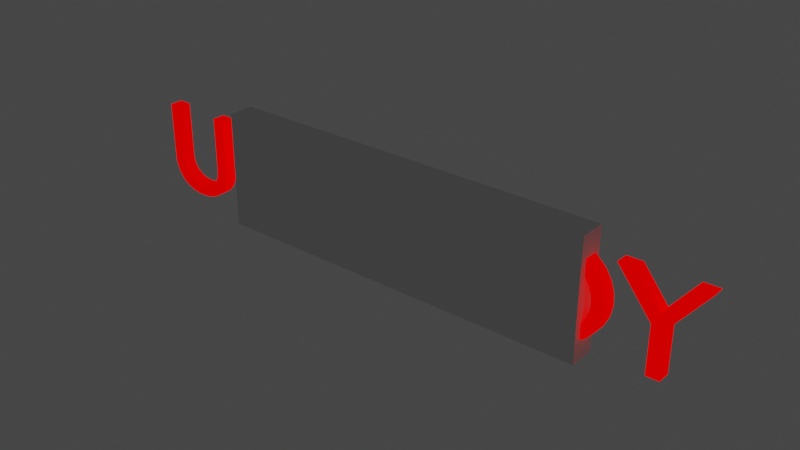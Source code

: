 # Source: text-unready.blend  (saved by Blender 3.6.11; exported with 4.5.12 LTS)
import bpy
from mathutils import Matrix  # noqa: F401  (used for matrix-valued properties, if any)

bpy.ops.wm.read_factory_settings(use_empty=True)
scene = bpy.context.scene
scene.name = 'Scene'

# ---- collections
col_collection = bpy.data.collections.new('Collection'); scene.collection.children.link(col_collection)

# ---- materials (node trees are filled in below, after node groups)
mat_material = bpy.data.materials.new('Material')
mat_material.use_transparent_shadow = False

# ---- material node trees
mat_material.use_nodes = True; mat_material.node_tree.nodes.clear()
_N = mat_material.node_tree.nodes; _L = mat_material.node_tree.links
n0 = _N.new('ShaderNodeBsdfPrincipled'); n0.name = 'Principled BSDF'; n0.location = (10, 300)
n0.distribution = 'GGX'
n0.subsurface_method = 'RANDOM_WALK_SKIN'
n0.inputs[0].default_value = (0.8, 0.0, 0.0, 1.0)
n0.inputs[2].default_value = 1.0
n0.inputs[3].default_value = 1.45
n0.inputs[11].default_value = 1.01
n0.inputs[13].default_value = 0.0
n0.inputs[20].default_value = 0.0
n0.inputs[27].default_value = (1.0, 0.0, 0.0, 1.0)
n0.inputs[28].default_value = 1.0
n1 = _N.new('ShaderNodeOutputMaterial'); n1.name = 'Material Output'; n1.location = (300, 300)
_L.new(n0.outputs[0], n1.inputs[0])
n1.is_active_output = True

# ---- world
world_world = bpy.data.worlds.new('World'); scene.world = world_world
world_world.use_nodes = True; world_world.node_tree.nodes.clear()
_N = world_world.node_tree.nodes; _L = world_world.node_tree.links
n0 = _N.new('ShaderNodeOutputWorld'); n0.name = 'World Output'; n0.location = (300, 300)
n1 = _N.new('ShaderNodeBackground'); n1.name = 'Background'; n1.location = (10, 300)
n1.inputs[0].default_value = (0.05088, 0.05088, 0.05088, 1.0)
_L.new(n1.outputs[0], n0.inputs[0])
n0.is_active_output = True
world_world.color = (0.05088, 0.05088, 0.05088)
world_world.use_sun_shadow = False
world_world.sun_shadow_jitter_overblur = 0.0

# ---- meshes
me_cube = bpy.data.meshes.new('Cube')
me_cube.from_pydata([(-1.5, -0.1, -0.4), (-1.5, -0.1, 0.5), (-1.5, 0.1, -0.4), (-1.5, 0.1, 0.5), (1.5, -0.1, -0.4), (1.5, -0.1, 0.5), (1.5, 0.1, -0.4), (1.5, 0.1, 0.5)], [], [(0, 1, 3, 2), (2, 3, 7, 6), (6, 7, 5, 4), (4, 5, 1, 0), (2, 6, 4, 0), (7, 3, 1, 5)])
_uv = me_cube.uv_layers.new(name='UVMap')
_uv.uv.foreach_set('vector', [0.375, 0.0, 0.625, 0.0, 0.625, 0.25, 0.375, 0.25, 0.375, 0.25, 0.625, 0.25, 0.625, 0.5, 0.375, 0.5, 0.375, 0.5, 0.625, 0.5, 0.625, 0.75, 0.375, 0.75, 0.375, 0.75, 0.625, 0.75, 0.625, 1.0, 0.375, 1.0, 0.125, 0.5, 0.375, 0.5, 0.375, 0.75, 0.125, 0.75, 0.625, 0.5, 0.875, 0.5, 0.875, 0.75, 0.625, 0.75])
me_cube.update()
me_text_002 = bpy.data.meshes.new('Text.002')
me_text_002.from_pydata([(2.004, 0.147, -0.05), (1.821, 0.382, -0.05), (1.703, 0.382, -0.05), (1.956, 0.061, -0.05), (1.956, -0.3, -0.05), (2.054, -0.3, -0.05), (2.054, 0.06, -0.05), (2.307, 0.382, -0.05), (2.189, 0.382, -0.05), (1.029, -0.3, -0.05), (1.336, -0.2986, -0.05), (1.4, -0.2869, -0.05), (1.468, -0.2623, -0.05), (1.544, -0.2113, -0.05), (1.602, -0.1444, -0.05), (1.64, -0.06602, -0.05), (1.657, 0.01829, -0.05), (1.652, 0.1023, -0.05), (1.628, 0.1828, -0.05), (1.584, 0.2563, -0.05), (1.52, 0.3175, -0.05), (1.434, 0.3611, -0.05), (1.34, 0.3804, -0.05), (1.029, 0.382, -0.05), (1.127, 0.294, -0.05), (1.313, 0.293, -0.05), (1.385, 0.2801, -0.05), (1.45, 0.2505, -0.05), (1.5, 0.2076, -0.05), (1.534, 0.154, -0.05), (1.552, 0.09209, -0.05), (1.556, 0.03048, -0.05), (1.548, -0.02135, -0.05), (1.528, -0.0775, -0.05), (1.492, -0.1313, -0.05), (1.437, -0.176, -0.05), (1.38, -0.1991, -0.05), (1.323, -0.2105, -0.05), (1.127, -0.212, -0.05), (0.648, 0.386, -0.05), (0.579, 0.386, -0.05), (0.286, -0.3, -0.05), (0.386, -0.3, -0.05), (0.472, -0.099, -0.05), (0.762, -0.099, -0.05), (0.853, -0.3, -0.05), (0.953, -0.3, -0.05), (0.612, 0.236, -0.05), (0.722, -0.011, -0.05), (0.51, -0.011, -0.05), (0.248, 0.382, -0.05), (-0.139, 0.382, -0.05), (-0.139, -0.3, -0.05), (0.257, -0.3, -0.05), (0.257, -0.212, -0.05), (-0.041, -0.212, -0.05), (-0.041, -2.186e-09, -0.05), (0.238, -2.186e-09, -0.05), (0.238, 0.088, -0.05), (-0.041, 0.088, -0.05), (-0.041, 0.294, -0.05), (0.248, 0.294, -0.05), (-0.741, 0.382, -0.05), (-0.741, -0.3, -0.05), (-0.643, -0.3, -0.05), (-0.643, -0.004, -0.05), (-0.5722, -0.005653, -0.05), (-0.5213, -0.03229, -0.05), (-0.459, -0.103, -0.05), (-0.331, -0.3, -0.05), (-0.214, -0.3, -0.05), (-0.2784, -0.2103, -0.05), (-0.3445, -0.1042, -0.05), (-0.3876, -0.04251, -0.05), (-0.4234, -0.003956, -0.05), (-0.4585, 0.02416, -0.05), (-0.4163, 0.04556, -0.05), (-0.3794, 0.08173, -0.05), (-0.3579, 0.1186, -0.05), (-0.3467, 0.162, -0.05), (-0.3452, 0.2077, -0.05), (-0.3556, 0.2591, -0.05), (-0.3724, 0.293, -0.05), (-0.3954, 0.3223, -0.05), (-0.4367, 0.3528, -0.05), (-0.4889, 0.3729, -0.05), (-0.5437, 0.3813, -0.05), (-0.643, 0.298, -0.05), (-0.5408, 0.2964, -0.05), (-0.4955, 0.2823, -0.05), (-0.4724, 0.266, -0.05), (-0.4567, 0.2447, -0.05), (-0.4481, 0.2186, -0.05), (-0.4465, 0.1717, -0.05), (-0.4602, 0.1344, -0.05), (-0.4839, 0.108, -0.05), (-0.523, 0.09047, -0.05), (-0.5609, 0.08449, -0.05), (-0.643, 0.084, -0.05), (-0.893, 0.382, -0.05), (-0.985, 0.382, -0.05), (-0.985, -0.146, -0.05), (-1.447, 0.382, -0.05), (-1.525, 0.382, -0.05), (-1.525, -0.3, -0.05), (-1.433, -0.3, -0.05), (-1.433, 0.225, -0.05), (-0.977, -0.3, -0.05), (-0.893, -0.3, -0.05), (-1.659, 0.382, -0.05), (-1.757, 0.382, -0.05), (-1.757, -0.04393, -0.05), (-1.764, -0.09636, -0.05), (-1.784, -0.1464, -0.05), (-1.822, -0.1826, -0.05), (-1.87, -0.206, -0.05), (-1.941, -0.2195, -0.05), (-2.01, -0.2145, -0.05), (-2.059, -0.197, -0.05), (-2.102, -0.1664, -0.05), (-2.127, -0.1367, -0.05), (-2.141, -0.1045, -0.05), (-2.148, -0.05412, -0.05), (-2.148, 0.382, -0.05), (-2.246, 0.382, -0.05), (-2.245, -0.07567, -0.05), (-2.235, -0.1264, -0.05), (-2.214, -0.1788, -0.05), (-2.172, -0.2338, -0.05), (-2.116, -0.2736, -0.05), (-2.051, -0.2985, -0.05), (-1.981, -0.309, -0.05), (-1.889, -0.3043, -0.05), (-1.809, -0.2824, -0.05), (-1.747, -0.2451, -0.05), (-1.701, -0.1938, -0.05), (-1.672, -0.1297, -0.05), (-1.66, -0.06286, -0.05), (2.004, 0.147, 0.05), (1.821, 0.382, 0.05), (-1.889, -0.3043, 0.05), (-1.809, -0.2824, 0.05), (1.956, 0.061, 0.05), (-2.172, -0.2338, 0.05), (-1.747, -0.2451, 0.05), (2.054, 0.06, 0.05), (2.307, 0.382, 0.05), (2.189, 0.382, 0.05), (-1.672, -0.1297, 0.05), (-1.66, -0.06286, 0.05), (1.544, -0.2113, 0.05), (1.602, -0.1444, 0.05), (1.652, 0.1023, 0.05), (1.628, 0.1828, 0.05), (1.434, 0.3611, 0.05), (1.34, 0.3804, 0.05), (1.385, 0.2801, 0.05), (1.45, 0.2505, 0.05), (1.534, 0.154, 0.05), (1.552, 0.09209, 0.05), (1.556, 0.03048, 0.05), (1.492, -0.1313, 0.05), (1.437, -0.176, 0.05), (0.579, 0.386, 0.05), (0.286, -0.3, 0.05), (0.722, -0.011, 0.05), (0.51, -0.011, 0.05), (-0.041, -2.186e-09, 0.05), (0.238, -2.186e-09, 0.05), (0.238, 0.088, 0.05), (-0.041, 0.088, 0.05), (-0.643, -0.3, 0.05), (-0.643, -0.004, 0.05), (-0.214, -0.3, 0.05), (-0.2784, -0.2103, 0.05), (-0.3445, -0.1042, 0.05), (-0.3876, -0.04251, 0.05), (-0.5609, 0.08449, 0.05), (-0.4585, 0.02416, 0.05), (-0.4163, 0.04556, 0.05), (-0.3724, 0.293, 0.05), (-0.3954, 0.3223, 0.05), (-0.5408, 0.2964, 0.05), (-0.523, 0.09047, 0.05), (-1.525, 0.382, 0.05), (-1.525, -0.3, 0.05), (-1.822, -0.1826, 0.05), (-1.87, -0.206, 0.05), (-2.127, -0.1367, 0.05), (-2.141, -0.1045, 0.05), (-2.148, -0.05412, 0.05), (-2.148, 0.382, 0.05), (-2.235, -0.1264, 0.05), (-1.941, -0.2195, 0.05), (1.703, 0.382, 0.05), (-1.784, -0.1464, 0.05), (1.029, -0.3, 0.05), (1.336, -0.2986, 0.05), (1.4, -0.2869, 0.05), (1.468, -0.2623, 0.05), (1.029, 0.382, 0.05), (1.127, 0.294, 0.05), (1.5, 0.2076, 0.05), (1.323, -0.2105, 0.05), (1.127, -0.212, 0.05), (0.386, -0.3, 0.05), (0.472, -0.099, 0.05), (0.612, 0.236, 0.05), (-1.701, -0.1938, 0.05), (-0.5722, -0.005653, 0.05), (-0.4234, -0.003956, 0.05), (-0.3794, 0.08173, 0.05), (-0.3579, 0.1186, 0.05), (-0.3467, 0.162, 0.05), (-0.643, 0.298, 0.05), (-0.4724, 0.266, 0.05), (-0.4567, 0.2447, 0.05), (-0.4465, 0.1717, 0.05), (-0.4602, 0.1344, 0.05), (-0.643, 0.084, 0.05), (-1.433, -0.3, 0.05), (-1.433, 0.225, 0.05), (-2.01, -0.2145, 0.05), (-2.059, -0.197, 0.05), (-2.102, -0.1664, 0.05), (-2.246, 0.382, 0.05), (-2.245, -0.07567, 0.05), (-2.116, -0.2736, 0.05), (1.64, -0.06602, 0.05), (1.584, 0.2563, 0.05), (1.548, -0.02135, 0.05), (1.528, -0.0775, 0.05), (1.38, -0.1991, 0.05), (0.248, 0.382, 0.05), (-0.139, 0.382, 0.05), (-0.041, 0.294, 0.05), (0.248, 0.294, 0.05), (-0.5213, -0.03229, 0.05), (-0.459, -0.103, 0.05), (-0.4367, 0.3528, 0.05), (-0.5437, 0.3813, 0.05), (1.956, -0.3, 0.05), (-1.757, -0.04393, 0.05), (0.762, -0.099, 0.05), (-0.139, -0.3, 0.05), (-0.3452, 0.2077, 0.05), (-0.4481, 0.2186, 0.05), (-0.4839, 0.108, 0.05), (-0.977, -0.3, 0.05), (-1.764, -0.09636, 0.05), (-2.214, -0.1788, 0.05), (-2.051, -0.2985, 0.05), (2.054, -0.3, 0.05), (1.657, 0.01829, 0.05), (1.52, 0.3175, 0.05), (1.313, 0.293, 0.05), (0.853, -0.3, 0.05), (0.953, -0.3, 0.05), (0.257, -0.3, 0.05), (0.257, -0.212, 0.05), (-0.041, -0.212, 0.05), (-0.4889, 0.3729, 0.05), (-0.893, 0.382, 0.05), (-0.985, 0.382, 0.05), (-0.985, -0.146, 0.05), (-0.893, -0.3, 0.05), (-0.3556, 0.2591, 0.05), (-0.4955, 0.2823, 0.05), (-1.981, -0.309, 0.05), (-0.741, 0.382, 0.05), (-0.741, -0.3, 0.05), (-0.331, -0.3, 0.05), (-1.447, 0.382, 0.05), (-1.659, 0.382, 0.05), (-1.757, 0.382, 0.05), (0.648, 0.386, 0.05)], [], [(3, 2, 1), (3, 1, 0), (0, 8, 7), (0, 7, 6), (3, 0, 6), (4, 3, 6), (4, 6, 5), (9, 23, 24), (24, 23, 22), (24, 22, 21), (24, 21, 20), (24, 20, 25), (25, 20, 19), (9, 24, 38), (26, 25, 19), (27, 26, 19), (28, 27, 19), (28, 19, 18), (29, 28, 18), (29, 18, 17), (30, 29, 17), (30, 17, 16), (31, 30, 16), (32, 31, 16), (32, 16, 15), (33, 32, 15), (33, 15, 14), (34, 33, 14), (35, 34, 14), (35, 14, 13), (36, 35, 13), (37, 36, 13), (9, 38, 37), (9, 37, 13), (9, 13, 12), (9, 12, 11), (9, 11, 10), (41, 40, 39), (41, 39, 47), (47, 39, 46), (41, 47, 49), (48, 47, 46), (41, 49, 43), (43, 49, 48), (43, 48, 44), (44, 48, 46), (41, 43, 42), (45, 44, 46), (52, 51, 60), (60, 51, 50), (60, 50, 61), (52, 60, 59), (52, 59, 56), (56, 59, 58), (56, 58, 57), (52, 56, 55), (52, 55, 54), (52, 54, 53), (63, 62, 87), (87, 62, 86), (87, 86, 85), (87, 85, 84), (87, 84, 83), (87, 83, 88), (88, 83, 82), (63, 87, 98), (88, 82, 81), (89, 88, 81), (90, 89, 81), (91, 90, 81), (91, 81, 80), (92, 91, 80), (93, 92, 80), (93, 80, 79), (94, 93, 79), (94, 79, 78), (95, 94, 78), (95, 78, 77), (96, 95, 77), (97, 96, 77), (63, 98, 65), (65, 98, 97), (65, 97, 77), (65, 77, 76), (65, 76, 75), (65, 75, 74), (65, 74, 66), (63, 65, 64), (66, 74, 73), (67, 66, 73), (68, 67, 73), (68, 73, 72), (68, 72, 71), (69, 68, 71), (69, 71, 70), (104, 103, 102), (104, 102, 106), (106, 102, 101), (101, 100, 99), (101, 99, 108), (104, 106, 105), (107, 106, 101), (107, 101, 108), (125, 124, 123), (125, 123, 122), (111, 110, 109), (111, 109, 137), (112, 111, 137), (125, 122, 121), (112, 137, 136), (126, 125, 121), (113, 112, 136), (126, 121, 120), (127, 126, 120), (127, 120, 119), (113, 136, 135), (114, 113, 135), (127, 119, 118), (115, 114, 135), (128, 127, 118), (128, 118, 117), (115, 135, 134), (116, 115, 134), (128, 117, 116), (128, 116, 134), (129, 128, 134), (129, 134, 133), (130, 129, 133), (130, 133, 132), (131, 130, 132), (142, 139, 194), (142, 138, 139), (138, 146, 147), (138, 145, 146), (142, 145, 138), (241, 145, 142), (241, 252, 145), (196, 201, 200), (201, 155, 200), (201, 154, 155), (201, 254, 154), (201, 255, 254), (255, 229, 254), (196, 204, 201), (156, 229, 255), (157, 229, 156), (202, 229, 157), (202, 153, 229), (158, 153, 202), (158, 152, 153), (159, 152, 158), (159, 253, 152), (160, 253, 159), (230, 253, 160), (230, 228, 253), (231, 228, 230), (231, 151, 228), (161, 151, 231), (162, 151, 161), (162, 150, 151), (232, 150, 162), (203, 150, 232), (196, 203, 204), (196, 150, 203), (196, 199, 150), (196, 198, 199), (196, 197, 198), (164, 275, 163), (164, 207, 275), (207, 257, 275), (164, 166, 207), (165, 257, 207), (164, 206, 166), (206, 165, 166), (206, 243, 165), (243, 257, 165), (164, 205, 206), (256, 257, 243), (244, 235, 234), (235, 233, 234), (235, 236, 233), (244, 170, 235), (244, 167, 170), (167, 169, 170), (167, 168, 169), (244, 260, 167), (244, 259, 260), (244, 258, 259), (270, 214, 269), (214, 240, 269), (214, 261, 240), (214, 239, 261), (214, 181, 239), (214, 182, 181), (182, 180, 181), (270, 219, 214), (182, 266, 180), (267, 266, 182), (215, 266, 267), (216, 266, 215), (216, 245, 266), (246, 245, 216), (217, 245, 246), (217, 213, 245), (218, 213, 217), (218, 212, 213), (247, 212, 218), (247, 211, 212), (183, 211, 247), (177, 211, 183), (270, 172, 219), (172, 177, 219), (172, 211, 177), (172, 179, 211), (172, 178, 179), (172, 210, 178), (172, 209, 210), (270, 171, 172), (209, 176, 210), (237, 176, 209), (238, 176, 237), (238, 175, 176), (238, 174, 175), (271, 174, 238), (271, 173, 174), (185, 272, 184), (185, 221, 272), (221, 264, 272), (264, 262, 263), (264, 265, 262), (185, 220, 221), (248, 264, 221), (248, 265, 264), (226, 191, 225), (226, 190, 191), (242, 273, 274), (242, 149, 273), (249, 149, 242), (226, 189, 190), (249, 148, 149), (192, 189, 226), (195, 148, 249), (192, 188, 189), (250, 188, 192), (250, 224, 188), (195, 208, 148), (186, 208, 195), (250, 223, 224), (187, 208, 186), (143, 223, 250), (143, 222, 223), (187, 144, 208), (193, 144, 187), (143, 193, 222), (143, 144, 193), (227, 144, 143), (227, 141, 144), (251, 141, 227), (251, 140, 141), (268, 140, 251), (124, 125, 226, 225), (89, 90, 215, 267), (54, 55, 260, 259), (3, 4, 241, 142), (62, 63, 270, 269), (41, 42, 205, 164), (135, 136, 148, 208), (60, 61, 236, 235), (102, 103, 184, 272), (66, 67, 237, 209), (71, 72, 175, 174), (0, 1, 139, 138), (10, 11, 198, 197), (68, 69, 271, 238), (76, 77, 211, 179), (132, 133, 141, 140), (110, 111, 242, 274), (57, 58, 169, 168), (84, 85, 261, 239), (112, 113, 195, 249), (74, 75, 178, 210), (65, 66, 209, 172), (77, 78, 212, 211), (36, 37, 203, 232), (85, 86, 240, 261), (99, 100, 263, 262), (127, 128, 143, 250), (8, 0, 138, 147), (59, 60, 235, 170), (86, 62, 269, 240), (136, 137, 149, 148), (43, 44, 243, 206), (108, 99, 262, 265), (13, 14, 151, 150), (78, 79, 213, 212), (113, 114, 186, 195), (17, 18, 153, 152), (115, 116, 193, 187), (21, 22, 155, 154), (51, 52, 244, 234), (87, 88, 182, 214), (121, 122, 190, 189), (26, 27, 157, 156), (95, 96, 183, 247), (125, 126, 192, 226), (101, 102, 272, 264), (90, 91, 216, 215), (30, 31, 160, 159), (93, 94, 218, 217), (5, 6, 145, 252), (34, 35, 162, 161), (98, 87, 214, 219), (40, 41, 164, 163), (104, 105, 220, 185), (48, 49, 166, 165), (79, 80, 245, 213), (56, 57, 168, 167), (109, 110, 274, 273), (116, 117, 222, 193), (118, 119, 224, 223), (91, 92, 246, 216), (123, 124, 225, 191), (37, 38, 204, 203), (64, 65, 172, 171), (45, 46, 257, 256), (70, 71, 174, 173), (94, 95, 247, 218), (53, 54, 259, 258), (72, 73, 176, 175), (106, 107, 248, 221), (128, 129, 227, 143), (80, 81, 266, 245), (111, 112, 249, 242), (131, 132, 140, 268), (107, 108, 265, 248), (75, 76, 179, 178), (73, 74, 210, 176), (2, 3, 142, 194), (82, 83, 181, 180), (7, 8, 147, 146), (133, 134, 144, 141), (88, 89, 267, 182), (129, 130, 251, 227), (137, 109, 273, 149), (96, 97, 177, 183), (103, 104, 185, 184), (4, 5, 252, 241), (14, 15, 228, 151), (92, 93, 217, 246), (114, 115, 187, 186), (18, 19, 229, 153), (120, 121, 189, 188), (11, 12, 199, 198), (22, 23, 200, 155), (100, 101, 264, 263), (122, 123, 191, 190), (15, 16, 253, 228), (39, 40, 163, 275), (27, 28, 202, 157), (19, 20, 254, 229), (31, 32, 230, 160), (117, 118, 223, 222), (24, 25, 255, 201), (46, 39, 275, 257), (119, 120, 188, 224), (1, 2, 194, 139), (35, 36, 232, 162), (126, 127, 250, 192), (47, 48, 165, 207), (42, 43, 206, 205), (130, 131, 268, 251), (28, 29, 158, 202), (49, 47, 207, 166), (50, 51, 234, 233), (6, 7, 146, 145), (9, 10, 197, 196), (55, 56, 167, 260), (58, 59, 170, 169), (32, 33, 231, 230), (63, 64, 171, 270), (12, 13, 150, 199), (38, 24, 201, 204), (61, 50, 233, 236), (16, 17, 152, 253), (134, 135, 208, 144), (69, 70, 173, 271), (67, 68, 238, 237), (20, 21, 154, 254), (23, 9, 196, 200), (44, 45, 256, 243), (83, 84, 239, 181), (25, 26, 156, 255), (29, 30, 159, 158), (81, 82, 180, 266), (97, 98, 219, 177), (52, 53, 258, 244), (33, 34, 161, 231), (105, 106, 221, 220)])
_uv = me_text_002.uv_layers.new(name='UVMap')
_uv.uv.foreach_set('vector', [0.375, 0.0, 0.25, 0.0, 0.125, 0.0, 0.375, 0.0, 0.125, 0.0, 0.0, 0.0, 0.0, 0.0, 1.0, 0.0, 0.875, 0.0, 0.0, 0.0, 0.875, 0.0, 0.75, 0.0, 0.375, 0.0, 0.0, 0.0, 0.75, 0.0, 0.5, 0.0, 0.375, 0.0, 0.75, 0.0, 0.5, 0.0, 0.75, 0.0, 0.625, 0.0, 0.0, 0.0, 0.4906, 0.0, 0.5094, 0.0, 0.5094, 0.0, 0.4906, 0.0, 0.4574, 0.0, 0.5094, 0.0, 0.4574, 0.0, 0.4242, 0.0, 0.5094, 0.0, 0.4242, 0.0, 0.3869, 0.0, 0.5094, 0.0, 0.3869, 0.0, 0.5427, 0.0, 0.5427, 0.0, 0.3869, 0.0, 0.3494, 0.0, 0.0, 0.0, 0.5094, 0.0, 1.0, 0.0, 0.576, 0.0, 0.5427, 0.0, 0.3494, 0.0, 0.6134, 0.0, 0.576, 0.0, 0.3494, 0.0, 0.6508, 0.0, 0.6134, 0.0, 0.3494, 0.0, 0.6508, 0.0, 0.3494, 0.0, 0.3117, 0.0, 0.6882, 0.0, 0.6508, 0.0, 0.3117, 0.0, 0.6882, 0.0, 0.3117, 0.0, 0.2737, 0.0, 0.7259, 0.0, 0.6882, 0.0, 0.2737, 0.0, 0.7259, 0.0, 0.2737, 0.0, 0.2355, 0.0, 0.7635, 0.0, 0.7259, 0.0, 0.2355, 0.0, 0.8024, 0.0, 0.7635, 0.0, 0.2355, 0.0, 0.8024, 0.0, 0.2355, 0.0, 0.1981, 0.0, 0.8404, 0.0, 0.8024, 0.0, 0.1981, 0.0, 0.8404, 0.0, 0.1981, 0.0, 0.1603, 0.0, 0.8779, 0.0, 0.8404, 0.0, 0.1603, 0.0, 0.9151, 0.0, 0.8779, 0.0, 0.1603, 0.0, 0.9151, 0.0, 0.1603, 0.0, 0.1226, 0.0, 0.9434, 0.0, 0.9151, 0.0, 0.1226, 0.0, 0.9667, 0.0, 0.9434, 0.0, 0.1226, 0.0, 0.0, 0.0, 1.0, 0.0, 0.9667, 0.0, 0.0, 0.0, 0.9667, 0.0, 0.1226, 0.0, 0.0, 0.0, 0.1226, 0.0, 0.08493, 0.0, 0.0, 0.0, 0.08493, 0.0, 0.0566, 0.0, 0.0, 0.0, 0.0566, 0.0, 0.03298, 0.0, 0.2, 0.0, 0.1, 0.0, 0.0, 0.0, 0.2, 0.0, 0.0, 0.0, 0.8, 0.0, 0.8, 0.0, 0.0, 0.0, 0.7, 0.0, 0.2, 0.0, 0.8, 0.0, 1.0, 0.0, 0.9, 0.0, 0.8, 0.0, 0.7, 0.0, 0.2, 0.0, 1.0, 0.0, 0.4, 0.0, 0.4, 0.0, 1.0, 0.0, 0.9, 0.0, 0.4, 0.0, 0.9, 0.0, 0.5, 0.0, 0.5, 0.0, 0.9, 0.0, 0.7, 0.0, 0.2, 0.0, 0.4, 0.0, 0.3, 0.0, 0.6, 0.0, 0.5, 0.0, 0.7, 0.0, 0.1818, 0.0, 0.09091, 0.0, 0.9091, 0.0, 0.9091, 0.0, 0.09091, 0.0, 0.0, 0.0, 0.9091, 0.0, 0.0, 0.0, 1.0, 0.0, 0.1818, 0.0, 0.9091, 0.0, 0.8182, 0.0, 0.1818, 0.0, 0.8182, 0.0, 0.5455, 0.0, 0.5455, 0.0, 0.8182, 0.0, 0.7273, 0.0, 0.5455, 0.0, 0.7273, 0.0, 0.6364, 0.0, 0.1818, 0.0, 0.5455, 0.0, 0.4545, 0.0, 0.1818, 0.0, 0.4545, 0.0, 0.3636, 0.0, 0.1818, 0.0, 0.3636, 0.0, 0.2727, 0.0, 0.01075, 0.0, 0.0, 0.0, 0.7204, 0.0, 0.7204, 0.0, 0.0, 0.0, 0.7015, 0.0, 0.7204, 0.0, 0.7015, 0.0, 0.6824, 0.0, 0.7204, 0.0, 0.6824, 0.0, 0.661, 0.0, 0.7204, 0.0, 0.661, 0.0, 0.6396, 0.0, 0.7204, 0.0, 0.6396, 0.0, 0.7511, 0.0, 0.7511, 0.0, 0.6396, 0.0, 0.6237, 0.0, 0.01075, 0.0, 0.7204, 0.0, 1.0, 0.0, 0.7511, 0.0, 0.6237, 0.0, 0.6077, 0.0, 0.7801, 0.0, 0.7511, 0.0, 0.6077, 0.0, 0.8012, 0.0, 0.7801, 0.0, 0.6077, 0.0, 0.8223, 0.0, 0.8012, 0.0, 0.6077, 0.0, 0.8223, 0.0, 0.6077, 0.0, 0.5869, 0.0, 0.8435, 0.0, 0.8223, 0.0, 0.5869, 0.0, 0.878, 0.0, 0.8435, 0.0, 0.5869, 0.0, 0.878, 0.0, 0.5869, 0.0, 0.5643, 0.0, 0.9089, 0.0, 0.878, 0.0, 0.5643, 0.0, 0.9089, 0.0, 0.5643, 0.0, 0.5374, 0.0, 0.935, 0.0, 0.9089, 0.0, 0.5374, 0.0, 0.935, 0.0, 0.5374, 0.0, 0.5108, 0.0, 0.9618, 0.0, 0.935, 0.0, 0.5108, 0.0, 0.981, 0.0, 0.9618, 0.0, 0.5108, 0.0, 0.01075, 0.0, 1.0, 0.0, 0.03226, 0.0, 0.03226, 0.0, 1.0, 0.0, 0.981, 0.0, 0.03226, 0.0, 0.981, 0.0, 0.5108, 0.0, 0.03226, 0.0, 0.5108, 0.0, 0.4792, 0.0, 0.03226, 0.0, 0.4792, 0.0, 0.4514, 0.0, 0.03226, 0.0, 0.4514, 0.0, 0.4251, 0.0, 0.03226, 0.0, 0.4251, 0.0, 0.06871, 0.0, 0.01075, 0.0, 0.03226, 0.0, 0.02151, 0.0, 0.06871, 0.0, 0.4251, 0.0, 0.3951, 0.0, 0.1101, 0.0, 0.06871, 0.0, 0.3951, 0.0, 0.1513, 0.0, 0.1101, 0.0, 0.3951, 0.0, 0.1513, 0.0, 0.3951, 0.0, 0.3557, 0.0, 0.1513, 0.0, 0.3557, 0.0, 0.276, 0.0, 0.1828, 0.0, 0.1513, 0.0, 0.276, 0.0, 0.1828, 0.0, 0.276, 0.0, 0.1935, 0.0, 0.5556, 0.0, 0.4444, 0.0, 0.3333, 0.0, 0.5556, 0.0, 0.3333, 0.0, 0.7778, 0.0, 0.7778, 0.0, 0.3333, 0.0, 0.2222, 0.0, 0.2222, 0.0, 0.1111, 0.0, 0.0, 0.0, 0.2222, 0.0, 0.0, 0.0, 1.0, 0.0, 0.5556, 0.0, 0.7778, 0.0, 0.6667, 0.0, 0.8889, 0.0, 0.7778, 0.0, 0.2222, 0.0, 0.8889, 0.0, 0.2222, 0.0, 1.0, 0.0, 0.6982, 0.0, 0.6753, 0.0, 0.6623, 0.0, 0.6982, 0.0, 0.6623, 0.0, 0.6243, 0.0, 0.05052, 0.0, 0.01299, 0.0, 0.0, 0.0, 0.05052, 0.0, 0.0, 0.0, 0.9901, 0.0, 0.09989, 0.0, 0.05052, 0.0, 0.9901, 0.0, 0.6982, 0.0, 0.6243, 0.0, 0.5755, 0.0, 0.09989, 0.0, 0.9901, 0.0, 0.9671, 0.0, 0.7143, 0.0, 0.6982, 0.0, 0.5755, 0.0, 0.1564, 0.0, 0.09989, 0.0, 0.9671, 0.0, 0.7143, 0.0, 0.5755, 0.0, 0.5329, 0.0, 0.7338, 0.0, 0.7143, 0.0, 0.5329, 0.0, 0.7338, 0.0, 0.5329, 0.0, 0.4874, 0.0, 0.1564, 0.0, 0.9671, 0.0, 0.9413, 0.0, 0.2136, 0.0, 0.1564, 0.0, 0.9413, 0.0, 0.7338, 0.0, 0.4874, 0.0, 0.4351, 0.0, 0.2656, 0.0, 0.2136, 0.0, 0.9413, 0.0, 0.7595, 0.0, 0.7338, 0.0, 0.4351, 0.0, 0.7595, 0.0, 0.4351, 0.0, 0.3838, 0.0, 0.2656, 0.0, 0.9413, 0.0, 0.9157, 0.0, 0.3244, 0.0, 0.2656, 0.0, 0.9157, 0.0, 0.7595, 0.0, 0.3838, 0.0, 0.3244, 0.0, 0.7595, 0.0, 0.3244, 0.0, 0.9157, 0.0, 0.7853, 0.0, 0.7595, 0.0, 0.9157, 0.0, 0.7853, 0.0, 0.9157, 0.0, 0.8901, 0.0, 0.8113, 0.0, 0.7853, 0.0, 0.8901, 0.0, 0.8113, 0.0, 0.8901, 0.0, 0.8642, 0.0, 0.8374, 0.0, 0.8113, 0.0, 0.8642, 0.0, 0.375, 0.0, 0.125, 0.0, 0.25, 0.0, 0.375, 0.0, 0.0, 0.0, 0.125, 0.0, 0.0, 0.0, 0.875, 0.0, 1.0, 0.0, 0.0, 0.0, 0.75, 0.0, 0.875, 0.0, 0.375, 0.0, 0.75, 0.0, 0.0, 0.0, 0.5, 0.0, 0.75, 0.0, 0.375, 0.0, 0.5, 0.0, 0.625, 0.0, 0.75, 0.0, 0.0, 0.0, 0.5094, 0.0, 0.4906, 0.0, 0.5094, 0.0, 0.4574, 0.0, 0.4906, 0.0, 0.5094, 0.0, 0.4242, 0.0, 0.4574, 0.0, 0.5094, 0.0, 0.3869, 0.0, 0.4242, 0.0, 0.5094, 0.0, 0.5427, 0.0, 0.3869, 0.0, 0.5427, 0.0, 0.3494, 0.0, 0.3869, 0.0, 0.0, 0.0, 1.0, 0.0, 0.5094, 0.0, 0.576, 0.0, 0.3494, 0.0, 0.5427, 0.0, 0.6134, 0.0, 0.3494, 0.0, 0.576, 0.0, 0.6508, 0.0, 0.3494, 0.0, 0.6134, 0.0, 0.6508, 0.0, 0.3117, 0.0, 0.3494, 0.0, 0.6882, 0.0, 0.3117, 0.0, 0.6508, 0.0, 0.6882, 0.0, 0.2737, 0.0, 0.3117, 0.0, 0.7259, 0.0, 0.2737, 0.0, 0.6882, 0.0, 0.7259, 0.0, 0.2355, 0.0, 0.2737, 0.0, 0.7635, 0.0, 0.2355, 0.0, 0.7259, 0.0, 0.8024, 0.0, 0.2355, 0.0, 0.7635, 0.0, 0.8024, 0.0, 0.1981, 0.0, 0.2355, 0.0, 0.8404, 0.0, 0.1981, 0.0, 0.8024, 0.0, 0.8404, 0.0, 0.1603, 0.0, 0.1981, 0.0, 0.8779, 0.0, 0.1603, 0.0, 0.8404, 0.0, 0.9151, 0.0, 0.1603, 0.0, 0.8779, 0.0, 0.9151, 0.0, 0.1226, 0.0, 0.1603, 0.0, 0.9434, 0.0, 0.1226, 0.0, 0.9151, 0.0, 0.9667, 0.0, 0.1226, 0.0, 0.9434, 0.0, 0.0, 0.0, 0.9667, 0.0, 1.0, 0.0, 0.0, 0.0, 0.1226, 0.0, 0.9667, 0.0, 0.0, 0.0, 0.08493, 0.0, 0.1226, 0.0, 0.0, 0.0, 0.0566, 0.0, 0.08493, 0.0, 0.0, 0.0, 0.03298, 0.0, 0.0566, 0.0, 0.2, 0.0, 0.0, 0.0, 0.1, 0.0, 0.2, 0.0, 0.8, 0.0, 0.0, 0.0, 0.8, 0.0, 0.7, 0.0, 0.0, 0.0, 0.2, 0.0, 1.0, 0.0, 0.8, 0.0, 0.9, 0.0, 0.7, 0.0, 0.8, 0.0, 0.2, 0.0, 0.4, 0.0, 1.0, 0.0, 0.4, 0.0, 0.9, 0.0, 1.0, 0.0, 0.4, 0.0, 0.5, 0.0, 0.9, 0.0, 0.5, 0.0, 0.7, 0.0, 0.9, 0.0, 0.2, 0.0, 0.3, 0.0, 0.4, 0.0, 0.6, 0.0, 0.7, 0.0, 0.5, 0.0, 0.1818, 0.0, 0.9091, 0.0, 0.09091, 0.0, 0.9091, 0.0, 0.0, 0.0, 0.09091, 0.0, 0.9091, 0.0, 1.0, 0.0, 0.0, 0.0, 0.1818, 0.0, 0.8182, 0.0, 0.9091, 0.0, 0.1818, 0.0, 0.5455, 0.0, 0.8182, 0.0, 0.5455, 0.0, 0.7273, 0.0, 0.8182, 0.0, 0.5455, 0.0, 0.6364, 0.0, 0.7273, 0.0, 0.1818, 0.0, 0.4545, 0.0, 0.5455, 0.0, 0.1818, 0.0, 0.3636, 0.0, 0.4545, 0.0, 0.1818, 0.0, 0.2727, 0.0, 0.3636, 0.0, 0.01075, 0.0, 0.7204, 0.0, 0.0, 0.0, 0.7204, 0.0, 0.7015, 0.0, 0.0, 0.0, 0.7204, 0.0, 0.6824, 0.0, 0.7015, 0.0, 0.7204, 0.0, 0.661, 0.0, 0.6824, 0.0, 0.7204, 0.0, 0.6396, 0.0, 0.661, 0.0, 0.7204, 0.0, 0.7511, 0.0, 0.6396, 0.0, 0.7511, 0.0, 0.6237, 0.0, 0.6396, 0.0, 0.01075, 0.0, 1.0, 0.0, 0.7204, 0.0, 0.7511, 0.0, 0.6077, 0.0, 0.6237, 0.0, 0.7801, 0.0, 0.6077, 0.0, 0.7511, 0.0, 0.8012, 0.0, 0.6077, 0.0, 0.7801, 0.0, 0.8223, 0.0, 0.6077, 0.0, 0.8012, 0.0, 0.8223, 0.0, 0.5869, 0.0, 0.6077, 0.0, 0.8435, 0.0, 0.5869, 0.0, 0.8223, 0.0, 0.878, 0.0, 0.5869, 0.0, 0.8435, 0.0, 0.878, 0.0, 0.5643, 0.0, 0.5869, 0.0, 0.9089, 0.0, 0.5643, 0.0, 0.878, 0.0, 0.9089, 0.0, 0.5374, 0.0, 0.5643, 0.0, 0.935, 0.0, 0.5374, 0.0, 0.9089, 0.0, 0.935, 0.0, 0.5108, 0.0, 0.5374, 0.0, 0.9618, 0.0, 0.5108, 0.0, 0.935, 0.0, 0.981, 0.0, 0.5108, 0.0, 0.9618, 0.0, 0.01075, 0.0, 0.03226, 0.0, 1.0, 0.0, 0.03226, 0.0, 0.981, 0.0, 1.0, 0.0, 0.03226, 0.0, 0.5108, 0.0, 0.981, 0.0, 0.03226, 0.0, 0.4792, 0.0, 0.5108, 0.0, 0.03226, 0.0, 0.4514, 0.0, 0.4792, 0.0, 0.03226, 0.0, 0.4251, 0.0, 0.4514, 0.0, 0.03226, 0.0, 0.06871, 0.0, 0.4251, 0.0, 0.01075, 0.0, 0.02151, 0.0, 0.03226, 0.0, 0.06871, 0.0, 0.3951, 0.0, 0.4251, 0.0, 0.1101, 0.0, 0.3951, 0.0, 0.06871, 0.0, 0.1513, 0.0, 0.3951, 0.0, 0.1101, 0.0, 0.1513, 0.0, 0.3557, 0.0, 0.3951, 0.0, 0.1513, 0.0, 0.276, 0.0, 0.3557, 0.0, 0.1828, 0.0, 0.276, 0.0, 0.1513, 0.0, 0.1828, 0.0, 0.1935, 0.0, 0.276, 0.0, 0.5556, 0.0, 0.3333, 0.0, 0.4444, 0.0, 0.5556, 0.0, 0.7778, 0.0, 0.3333, 0.0, 0.7778, 0.0, 0.2222, 0.0, 0.3333, 0.0, 0.2222, 0.0, 0.0, 0.0, 0.1111, 0.0, 0.2222, 0.0, 1.0, 0.0, 0.0, 0.0, 0.5556, 0.0, 0.6667, 0.0, 0.7778, 0.0, 0.8889, 0.0, 0.2222, 0.0, 0.7778, 0.0, 0.8889, 0.0, 1.0, 0.0, 0.2222, 0.0, 0.6982, 0.0, 0.6623, 0.0, 0.6753, 0.0, 0.6982, 0.0, 0.6243, 0.0, 0.6623, 0.0, 0.05052, 0.0, 0.0, 0.0, 0.01299, 0.0, 0.05052, 0.0, 0.9901, 0.0, 0.0, 0.0, 0.09989, 0.0, 0.9901, 0.0, 0.05052, 0.0, 0.6982, 0.0, 0.5755, 0.0, 0.6243, 0.0, 0.09989, 0.0, 0.9671, 0.0, 0.9901, 0.0, 0.7143, 0.0, 0.5755, 0.0, 0.6982, 0.0, 0.1564, 0.0, 0.9671, 0.0, 0.09989, 0.0, 0.7143, 0.0, 0.5329, 0.0, 0.5755, 0.0, 0.7338, 0.0, 0.5329, 0.0, 0.7143, 0.0, 0.7338, 0.0, 0.4874, 0.0, 0.5329, 0.0, 0.1564, 0.0, 0.9413, 0.0, 0.9671, 0.0, 0.2136, 0.0, 0.9413, 0.0, 0.1564, 0.0, 0.7338, 0.0, 0.4351, 0.0, 0.4874, 0.0, 0.2656, 0.0, 0.9413, 0.0, 0.2136, 0.0, 0.7595, 0.0, 0.4351, 0.0, 0.7338, 0.0, 0.7595, 0.0, 0.3838, 0.0, 0.4351, 0.0, 0.2656, 0.0, 0.9157, 0.0, 0.9413, 0.0, 0.3244, 0.0, 0.9157, 0.0, 0.2656, 0.0, 0.7595, 0.0, 0.3244, 0.0, 0.3838, 0.0, 0.7595, 0.0, 0.9157, 0.0, 0.3244, 0.0, 0.7853, 0.0, 0.9157, 0.0, 0.7595, 0.0, 0.7853, 0.0, 0.8901, 0.0, 0.9157, 0.0, 0.8113, 0.0, 0.8901, 0.0, 0.7853, 0.0, 0.8113, 0.0, 0.8642, 0.0, 0.8901, 0.0, 0.8374, 0.0, 0.8642, 0.0, 0.8113, 0.0, 0.6753, 0.0, 0.6982, 0.0, 0.6982, 0.0, 0.6753, 0.0, 0.7801, 0.0, 0.8012, 0.0, 0.8012, 0.0, 0.7801, 0.0, 0.3636, 0.0, 0.4545, 0.0, 0.4545, 0.0, 0.3636, 0.0, 0.375, 0.0, 0.5, 0.0, 0.5, 0.0, 0.375, 0.0, 0.0, 0.0, 0.01075, 0.0, 0.01075, 0.0, 0.0, 0.0, 0.2, 0.0, 0.3, 0.0, 0.3, 0.0, 0.2, 0.0, 0.9413, 0.0, 0.9671, 0.0, 0.9671, 0.0, 0.9413, 0.0, 0.9091, 0.0, 1.0, 0.0, 1.0, 0.0, 0.9091, 0.0, 0.3333, 0.0, 0.4444, 0.0, 0.4444, 0.0, 0.3333, 0.0, 0.06871, 0.0, 0.1101, 0.0, 0.1101, 0.0, 0.06871, 0.0, 0.276, 0.0, 0.3557, 0.0, 0.3557, 0.0, 0.276, 0.0, 0.0, 0.0, 0.125, 0.0, 0.125, 0.0, 0.0, 0.0, 0.03298, 0.0, 0.0566, 0.0, 0.0566, 0.0, 0.03298, 0.0, 0.1513, 0.0, 0.1828, 0.0, 0.1828, 0.0, 0.1513, 0.0, 0.4792, 0.0, 0.5108, 0.0, 0.5108, 0.0, 0.4792, 0.0, 0.8642, 0.0, 0.8901, 0.0, 0.8901, 0.0, 0.8642, 0.0, 0.01299, 0.0, 0.05052, 0.0, 0.05052, 0.0, 0.01299, 0.0, 0.6364, 0.0, 0.7273, 0.0, 0.7273, 0.0, 0.6364, 0.0, 0.661, 0.0, 0.6824, 0.0, 0.6824, 0.0, 0.661, 0.0, 0.09989, 0.0, 0.1564, 0.0, 0.1564, 0.0, 0.09989, 0.0, 0.4251, 0.0, 0.4514, 0.0, 0.4514, 0.0, 0.4251, 0.0, 0.03226, 0.0, 0.06871, 0.0, 0.06871, 0.0, 0.03226, 0.0, 0.5108, 0.0, 0.5374, 0.0, 0.5374, 0.0, 0.5108, 0.0, 0.9434, 0.0, 0.9667, 0.0, 0.9667, 0.0, 0.9434, 0.0, 0.6824, 0.0, 0.7015, 0.0, 0.7015, 0.0, 0.6824, 0.0, 0.0, 0.0, 0.1111, 0.0, 0.1111, 0.0, 0.0, 0.0, 0.7338, 0.0, 0.7595, 0.0, 0.7595, 0.0, 0.7338, 0.0, 1.0, 0.0, 0.0, 0.0, 0.0, 0.0, 1.0, 0.0, 0.8182, 0.0, 0.9091, 0.0, 0.9091, 0.0, 0.8182, 0.0, 0.7015, 0.0, 0.0, 0.0, 0.0, 0.0, 0.7015, 0.0, 0.9671, 0.0, 0.9901, 0.0, 0.9901, 0.0, 0.9671, 0.0, 0.4, 0.0, 0.5, 0.0, 0.5, 0.0, 0.4, 0.0, 1.0, 0.0, 0.0, 0.0, 0.0, 0.0, 1.0, 0.0, 0.1226, 0.0, 0.1603, 0.0, 0.1603, 0.0, 0.1226, 0.0, 0.5374, 0.0, 0.5643, 0.0, 0.5643, 0.0, 0.5374, 0.0, 0.1564, 0.0, 0.2136, 0.0, 0.2136, 0.0, 0.1564, 0.0, 0.2737, 0.0, 0.3117, 0.0, 0.3117, 0.0, 0.2737, 0.0, 0.2656, 0.0, 0.3244, 0.0, 0.3244, 0.0, 0.2656, 0.0, 0.4242, 0.0, 0.4574, 0.0, 0.4574, 0.0, 0.4242, 0.0, 0.09091, 0.0, 0.1818, 0.0, 0.1818, 0.0, 0.09091, 0.0, 0.7204, 0.0, 0.7511, 0.0, 0.7511, 0.0, 0.7204, 0.0, 0.5755, 0.0, 0.6243, 0.0, 0.6243, 0.0, 0.5755, 0.0, 0.576, 0.0, 0.6134, 0.0, 0.6134, 0.0, 0.576, 0.0, 0.935, 0.0, 0.9618, 0.0, 0.9618, 0.0, 0.935, 0.0, 0.6982, 0.0, 0.7143, 0.0, 0.7143, 0.0, 0.6982, 0.0, 0.2222, 0.0, 0.3333, 0.0, 0.3333, 0.0, 0.2222, 0.0, 0.8012, 0.0, 0.8223, 0.0, 0.8223, 0.0, 0.8012, 0.0, 0.7259, 0.0, 0.7635, 0.0, 0.7635, 0.0, 0.7259, 0.0, 0.878, 0.0, 0.9089, 0.0, 0.9089, 0.0, 0.878, 0.0, 0.625, 0.0, 0.75, 0.0, 0.75, 0.0, 0.625, 0.0, 0.8779, 0.0, 0.9151, 0.0, 0.9151, 0.0, 0.8779, 0.0, 1.0, 0.0, 0.7204, 0.0, 0.7204, 0.0, 1.0, 0.0, 0.1, 0.0, 0.2, 0.0, 0.2, 0.0, 0.1, 0.0, 0.5556, 0.0, 0.6667, 0.0, 0.6667, 0.0, 0.5556, 0.0, 0.9, 0.0, 1.0, 0.0, 1.0, 0.0, 0.9, 0.0, 0.5643, 0.0, 0.5869, 0.0, 0.5869, 0.0, 0.5643, 0.0, 0.5455, 0.0, 0.6364, 0.0, 0.6364, 0.0, 0.5455, 0.0, 0.0, 0.0, 0.01299, 0.0, 0.01299, 0.0, 0.0, 0.0, 0.3244, 0.0, 0.3838, 0.0, 0.3838, 0.0, 0.3244, 0.0, 0.4351, 0.0, 0.4874, 0.0, 0.4874, 0.0, 0.4351, 0.0, 0.8223, 0.0, 0.8435, 0.0, 0.8435, 0.0, 0.8223, 0.0, 0.6623, 0.0, 0.6753, 0.0, 0.6753, 0.0, 0.6623, 0.0, 0.9667, 0.0, 1.0, 0.0, 1.0, 0.0, 0.9667, 0.0, 0.02151, 0.0, 0.03226, 0.0, 0.03226, 0.0, 0.02151, 0.0, 0.6, 0.0, 0.7, 0.0, 0.7, 0.0, 0.6, 0.0, 0.1935, 0.0, 0.276, 0.0, 0.276, 0.0, 0.1935, 0.0, 0.9089, 0.0, 0.935, 0.0, 0.935, 0.0, 0.9089, 0.0, 0.2727, 0.0, 0.3636, 0.0, 0.3636, 0.0, 0.2727, 0.0, 0.3557, 0.0, 0.3951, 0.0, 0.3951, 0.0, 0.3557, 0.0, 0.7778, 0.0, 0.8889, 0.0, 0.8889, 0.0, 0.7778, 0.0, 0.7595, 0.0, 0.7853, 0.0, 0.7853, 0.0, 0.7595, 0.0, 0.5869, 0.0, 0.6077, 0.0, 0.6077, 0.0, 0.5869, 0.0, 0.05052, 0.0, 0.09989, 0.0, 0.09989, 0.0, 0.05052, 0.0, 0.8374, 0.0, 0.8642, 0.0, 0.8642, 0.0, 0.8374, 0.0, 0.8889, 0.0, 1.0, 0.0, 1.0, 0.0, 0.8889, 0.0, 0.4514, 0.0, 0.4792, 0.0, 0.4792, 0.0, 0.4514, 0.0, 0.3951, 0.0, 0.4251, 0.0, 0.4251, 0.0, 0.3951, 0.0, 0.25, 0.0, 0.375, 0.0, 0.375, 0.0, 0.25, 0.0, 0.6237, 0.0, 0.6396, 0.0, 0.6396, 0.0, 0.6237, 0.0, 0.875, 0.0, 1.0, 0.0, 1.0, 0.0, 0.875, 0.0, 0.8901, 0.0, 0.9157, 0.0, 0.9157, 0.0, 0.8901, 0.0, 0.7511, 0.0, 0.7801, 0.0, 0.7801, 0.0, 0.7511, 0.0, 0.7853, 0.0, 0.8113, 0.0, 0.8113, 0.0, 0.7853, 0.0, 0.9901, 0.0, 0.0, 0.0, 0.0, 0.0, 0.9901, 0.0, 0.9618, 0.0, 0.981, 0.0, 0.981, 0.0, 0.9618, 0.0, 0.4444, 0.0, 0.5556, 0.0, 0.5556, 0.0, 0.4444, 0.0, 0.5, 0.0, 0.625, 0.0, 0.625, 0.0, 0.5, 0.0, 0.1603, 0.0, 0.1981, 0.0, 0.1981, 0.0, 0.1603, 0.0, 0.8435, 0.0, 0.878, 0.0, 0.878, 0.0, 0.8435, 0.0, 0.2136, 0.0, 0.2656, 0.0, 0.2656, 0.0, 0.2136, 0.0, 0.3117, 0.0, 0.3494, 0.0, 0.3494, 0.0, 0.3117, 0.0, 0.5329, 0.0, 0.5755, 0.0, 0.5755, 0.0, 0.5329, 0.0, 0.0566, 0.0, 0.08493, 0.0, 0.08493, 0.0, 0.0566, 0.0, 0.4574, 0.0, 0.4906, 0.0, 0.4906, 0.0, 0.4574, 0.0, 0.1111, 0.0, 0.2222, 0.0, 0.2222, 0.0, 0.1111, 0.0, 0.6243, 0.0, 0.6623, 0.0, 0.6623, 0.0, 0.6243, 0.0, 0.1981, 0.0, 0.2355, 0.0, 0.2355, 0.0, 0.1981, 0.0, 0.0, 0.0, 0.1, 0.0, 0.1, 0.0, 0.0, 0.0, 0.6134, 0.0, 0.6508, 0.0, 0.6508, 0.0, 0.6134, 0.0, 0.3494, 0.0, 0.3869, 0.0, 0.3869, 0.0, 0.3494, 0.0, 0.7635, 0.0, 0.8024, 0.0, 0.8024, 0.0, 0.7635, 0.0, 0.3838, 0.0, 0.4351, 0.0, 0.4351, 0.0, 0.3838, 0.0, 0.5094, 0.0, 0.5427, 0.0, 0.5427, 0.0, 0.5094, 0.0, 0.7, 0.0, 0.0, 0.0, 0.0, 0.0, 0.7, 0.0, 0.4874, 0.0, 0.5329, 0.0, 0.5329, 0.0, 0.4874, 0.0, 0.125, 0.0, 0.25, 0.0, 0.25, 0.0, 0.125, 0.0, 0.9151, 0.0, 0.9434, 0.0, 0.9434, 0.0, 0.9151, 0.0, 0.7143, 0.0, 0.7338, 0.0, 0.7338, 0.0, 0.7143, 0.0, 0.8, 0.0, 0.9, 0.0, 0.9, 0.0, 0.8, 0.0, 0.3, 0.0, 0.4, 0.0, 0.4, 0.0, 0.3, 0.0, 0.8113, 0.0, 0.8374, 0.0, 0.8374, 0.0, 0.8113, 0.0, 0.6508, 0.0, 0.6882, 0.0, 0.6882, 0.0, 0.6508, 0.0, 1.0, 0.0, 0.8, 0.0, 0.8, 0.0, 1.0, 0.0, 0.0, 0.0, 0.09091, 0.0, 0.09091, 0.0, 0.0, 0.0, 0.75, 0.0, 0.875, 0.0, 0.875, 0.0, 0.75, 0.0, 0.0, 0.0, 0.03298, 0.0, 0.03298, 0.0, 0.0, 0.0, 0.4545, 0.0, 0.5455, 0.0, 0.5455, 0.0, 0.4545, 0.0, 0.7273, 0.0, 0.8182, 0.0, 0.8182, 0.0, 0.7273, 0.0, 0.8024, 0.0, 0.8404, 0.0, 0.8404, 0.0, 0.8024, 0.0, 0.01075, 0.0, 0.02151, 0.0, 0.02151, 0.0, 0.01075, 0.0, 0.08493, 0.0, 0.1226, 0.0, 0.1226, 0.0, 0.08493, 0.0, 1.0, 0.0, 0.5094, 0.0, 0.5094, 0.0, 1.0, 0.0, 1.0, 0.0, 0.0, 0.0, 0.0, 0.0, 1.0, 0.0, 0.2355, 0.0, 0.2737, 0.0, 0.2737, 0.0, 0.2355, 0.0, 0.9157, 0.0, 0.9413, 0.0, 0.9413, 0.0, 0.9157, 0.0, 0.1828, 0.0, 0.1935, 0.0, 0.1935, 0.0, 0.1828, 0.0, 0.1101, 0.0, 0.1513, 0.0, 0.1513, 0.0, 0.1101, 0.0, 0.3869, 0.0, 0.4242, 0.0, 0.4242, 0.0, 0.3869, 0.0, 0.4906, 0.0, 0.0, 0.0, 0.0, 0.0, 0.4906, 0.0, 0.5, 0.0, 0.6, 0.0, 0.6, 0.0, 0.5, 0.0, 0.6396, 0.0, 0.661, 0.0, 0.661, 0.0, 0.6396, 0.0, 0.5427, 0.0, 0.576, 0.0, 0.576, 0.0, 0.5427, 0.0, 0.6882, 0.0, 0.7259, 0.0, 0.7259, 0.0, 0.6882, 0.0, 0.6077, 0.0, 0.6237, 0.0, 0.6237, 0.0, 0.6077, 0.0, 0.981, 0.0, 1.0, 0.0, 1.0, 0.0, 0.981, 0.0, 0.1818, 0.0, 0.2727, 0.0, 0.2727, 0.0, 0.1818, 0.0, 0.8404, 0.0, 0.8779, 0.0, 0.8779, 0.0, 0.8404, 0.0, 0.6667, 0.0, 0.7778, 0.0, 0.7778, 0.0, 0.6667, 0.0])
me_text_002.materials.append(mat_material)
me_text_002.auto_texspace = False
me_text_002.update()

# ---- objects
ob_collider = bpy.data.objects.new('_collider', me_cube)
ob_text = bpy.data.objects.new('Text', me_text_002)

# ---- transforms, parenting, visibility, modifiers, constraints
ob_collider.location = (0.0, 0.0, 0.0)
ob_text.location = (0.0, 0.0, 0.0)
ob_text.rotation_euler = (1.571, -0.0, 0.0)

# ---- collection membership
col_collection.objects.link(ob_collider)
col_collection.objects.link(ob_text)

# ---- scene / render settings (as saved in the file)
scene.frame_start = 1; scene.frame_end = 250; scene.frame_set(0)
scene.render.engine = 'BLENDER_EEVEE_NEXT'
scene.cycles.sampling_pattern = 'TABULATED_SOBOL'
scene.view_settings.view_transform = 'Filmic'
bpy.context.view_layer.update()

# ---- added for rendering (the .blend has no active camera): camera
cam_auto = bpy.data.cameras.new('AutoCamera')
cam_auto.lens = 50.0
cam_auto.sensor_width = 36.0
cam_auto.clip_end = 1000.0
ob_auto_camera = bpy.data.objects.new('AutoCamera', cam_auto)
scene.collection.objects.link(ob_auto_camera)
ob_auto_camera.location = (4.32855, -5.15765, 3.48844)
ob_auto_camera.rotation_euler = (1.09748, -7.21219e-08, 0.694738)
scene.camera = ob_auto_camera
bpy.context.view_layer.update()
